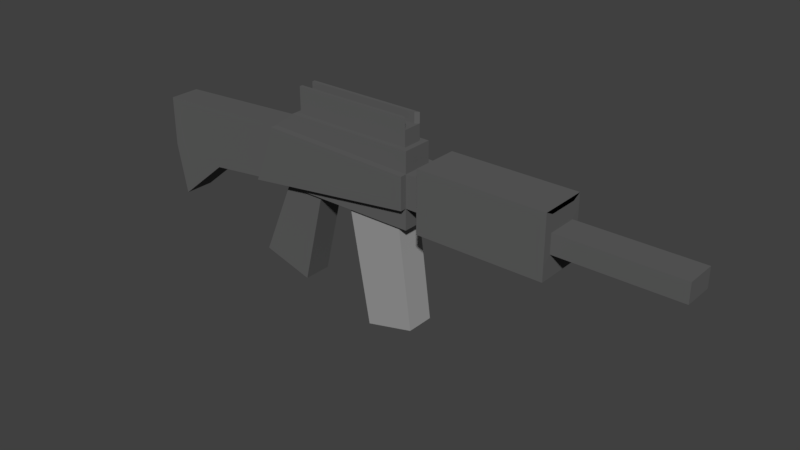 # Source: AssaultRifle.blend  (saved by Blender 2.79.0; exported with 4.5.12 LTS)
import bpy
from mathutils import Matrix  # noqa: F401  (used for matrix-valued properties, if any)

bpy.ops.wm.read_factory_settings(use_empty=True)
scene = bpy.context.scene
scene.name = 'Scene'

# ---- collections
col_collection_1 = bpy.data.collections.new('Collection 1'); scene.collection.children.link(col_collection_1)

# ---- materials (node trees are filled in below, after node groups)
mat_gun = bpy.data.materials.new('Gun')
mat_gun.alpha_threshold = 0.0
mat_gun.use_transparent_shadow = False
mat_gun.diffuse_color = (0.1191, 0.1191, 0.1191, 1.0)
mat_gun.roughness = 0.5
mat_gun.specular_intensity = 0.0
mat_clip = bpy.data.materials.new('Clip')
mat_clip.alpha_threshold = 0.0
mat_clip.use_transparent_shadow = False
mat_clip.diffuse_color = (0.3363, 0.3363, 0.3363, 1.0)
mat_clip.roughness = 0.5
mat_clip.specular_intensity = 0.0

# ---- material node trees

# ---- world
world_world = bpy.data.worlds.new('World'); scene.world = world_world
world_world.color = (0.05088, 0.05088, 0.05088)
world_world.use_sun_shadow = False
world_world.sun_shadow_jitter_overblur = 0.0
world_world.cycles.sampling_method = 'MANUAL'

# ---- meshes
me_gun = bpy.data.meshes.new('Gun')
me_gun.from_pydata([(-3.377, -0.3684, -0.2334), (-2.869, -0.3684, 1.142), (-3.377, 0.3385, -0.2334), (-2.869, 0.3385, 1.142), (0.7224, -0.3684, 0.2874), (0.7224, -0.3684, 1.036), (0.7224, 0.3385, 0.2874), (0.7224, 0.3385, 1.036), (1.151, 0.3385, 1.036), (1.151, 0.3385, 0.2874), (1.151, -0.3684, 0.2874), (1.151, -0.3684, 1.036), (1.151, 0.5385, 1.348), (1.151, 0.5385, -0.06934), (1.151, -0.5684, -0.06934), (1.151, -0.5684, 1.348), (4.089, 0.5385, 1.348), (4.089, 0.5385, -0.06934), (4.089, -0.5684, -0.06934), (4.089, -0.5684, 1.348), (6.823, 0.3385, 0.871), (6.823, 0.3385, 0.431), (6.823, -0.3684, 0.431), (6.823, -0.3684, 0.871), (-2.869, 0.3385, -0.2023), (-2.869, -0.3684, -0.2023), (0.7224, 0.3385, -0.2023), (0.7224, -0.3684, -0.2023), (-6.267, 0.3385, -0.2023), (-6.267, -0.3684, -0.2023), (-6.267, -0.3684, 0.9545), (-6.267, 0.3385, 0.9545), (-4.823, 0.3385, -0.4002), (-4.823, -0.3684, -0.4002), (-6.035, 0.3385, -1.405), (-6.035, -0.3684, -1.405), (-2.56, 0.3719, -0.06705), (-2.56, -0.2948, -0.06705), (-0.4748, 0.3385, -0.2023), (-1.672, 0.3385, -0.2023), (0.7224, -0.2948, -0.2023), (0.7224, 0.3719, -0.2023), (-1.672, -0.3684, -0.2023), (-0.4748, -0.3684, -0.2023), (-1.672, 0.3719, -0.2023), (-1.672, -0.2948, -0.2023), (-0.4748, 0.3719, -0.2023), (-0.4748, -0.2948, -0.2023), (-3.395, 0.3719, -2.033), (-3.395, -0.2948, -2.033), (-2.198, 0.3719, -2.395), (-2.198, -0.2948, -2.395), (0.4763, -0.2948, -0.2023), (0.4763, 0.3719, -0.2023), (-0.8271, 0.3719, -0.2023), (-0.8271, -0.2948, -0.2023), (0.7895, -0.2948, -2.581), (0.7895, 0.3719, -2.581), (-0.3462, 0.3719, -2.85), (-0.3462, -0.2948, -2.85), (-2.231, -0.2401, 1.526), (-2.231, 0.2103, 1.526), (0.5941, 0.2103, 1.526), (0.5941, -0.2401, 1.526), (4.089, 0.3385, 1.248), (4.089, -0.3684, 1.248), (4.089, -0.3684, 0.871), (4.089, 0.3385, 0.871), (4.089, 0.3385, 0.431), (4.089, -0.3684, 0.431), (-3.395, 0.3719, -2.033), (-3.395, -0.2948, -2.033), (-2.198, 0.3719, -2.395), (-2.198, -0.2948, -2.395), (-3.377, -0.5184, -0.2334), (-2.869, -0.5184, 1.142), (0.7224, -0.5184, 1.036), (0.7224, -0.5184, 0.2874), (-2.869, 0.4885, 1.142), (-3.377, 0.4885, -0.2334), (0.7224, 0.4885, 0.2874), (0.7224, 0.4885, 1.036), (-2.359, 0.3385, 1.526), (0.7224, 0.3385, 1.526), (0.7224, -0.3684, 1.526), (-2.359, -0.3684, 1.526), (-2.231, 0.1339, 1.892), (0.5178, 0.1339, 1.892), (0.5178, -0.1638, 1.892), (-2.231, -0.1638, 1.892), (-2.231, 0.2103, 1.892), (0.5941, 0.2103, 1.892), (0.5941, -0.2401, 1.892), (-2.231, -0.2401, 1.892), (-2.231, 0.2103, 2.132), (0.5941, 0.2103, 2.132), (0.5941, -0.2401, 2.132), (-2.231, -0.2401, 2.132), (-2.231, 0.1339, 2.132), (0.5178, 0.1339, 2.132), (0.5178, -0.1638, 2.132), (-2.231, -0.1638, 2.132), (-3.377, 0.1029, -0.2334), (-3.377, -0.1327, -0.2334), (-2.869, -0.1327, 1.142), (-2.869, 0.1029, 1.142), (0.7224, 0.1029, 1.036), (0.7224, -0.1327, 1.036), (1.151, 0.1029, 1.036), (1.151, -0.1327, 1.036), (1.151, 0.1696, 1.348), (1.151, -0.1994, 1.348), (-6.267, 0.1029, -0.2023), (-6.267, -0.1327, -0.2023), (-6.267, -0.1327, 0.9545), (-6.267, 0.1029, 0.9545), (-4.823, 0.1029, -0.4002), (-4.823, -0.1327, -0.4002), (-6.035, 0.1029, -1.405), (-6.035, -0.1327, -1.405), (0.7224, 0.1029, 1.526), (0.7224, -0.1327, 1.526), (-2.359, -0.1327, 1.526), (-2.359, 0.1029, 1.526), (0.5941, 0.06015, 1.526), (0.5941, -0.08998, 1.526), (-2.231, -0.08998, 1.526), (-2.231, 0.06015, 1.526), (0.5941, 0.06015, 1.892), (0.5941, -0.08998, 1.892), (-2.231, -0.08998, 1.892), (-2.231, 0.06015, 1.892), (-1.691, 0.0347, 1.892), (-1.691, -0.06454, 1.892), (-2.231, -0.06454, 1.892), (-2.231, 0.0347, 1.892), (-1.691, 0.0347, 1.982), (-1.691, -0.06454, 1.982), (-2.231, -0.06454, 1.982), (-2.231, 0.0347, 1.982)], [], [(105, 3, 31, 115), (6, 2, 79, 80), (107, 5, 11, 109), (5, 1, 75, 76), (4, 0, 25, 42, 43, 27), (11, 10, 14, 15), (6, 7, 8, 9), (5, 4, 10, 11), (4, 6, 9, 10), (14, 13, 17, 18), (10, 9, 13, 14), (109, 11, 15, 111), (9, 8, 12, 13), (67, 66, 23, 20), (12, 110, 111, 15, 19, 16), (13, 12, 16, 17), (15, 14, 18, 19), (68, 67, 20, 21), (66, 69, 22, 23), (69, 68, 21, 22), (47, 40, 27, 43), (2, 6, 26, 38, 39, 24), (0, 103, 102, 2, 24, 36, 37, 25), (6, 4, 27, 40, 41, 26), (112, 115, 31, 28), (112, 28, 34, 118), (3, 2, 28, 31), (0, 1, 30, 29), (117, 33, 35, 119), (28, 2, 32, 34), (103, 0, 33, 117), (29, 35, 33, 0), (37, 45, 42, 25), (45, 47, 43, 42), (24, 39, 44, 36), (45, 37, 49, 51), (39, 38, 46, 44), (44, 46, 47, 45), (38, 26, 41, 46), (40, 47, 55, 52), (48, 50, 72, 70), (36, 44, 50, 48), (37, 36, 48, 49), (44, 45, 51, 50), (54, 53, 57, 58), (47, 46, 54, 55), (46, 41, 53, 54), (41, 40, 52, 53), (58, 57, 56, 59), (53, 52, 56, 57), (52, 55, 59, 56), (55, 54, 58, 59), (104, 1, 85, 122), (1, 5, 84, 85), (7, 3, 82, 83), (16, 19, 65, 64), (18, 17, 68, 69), (19, 18, 69, 66), (17, 16, 67, 68), (16, 19, 66, 67), (70, 72, 73, 71), (49, 48, 70, 71), (51, 49, 71, 73), (50, 51, 73, 72), (77, 76, 75, 74), (4, 5, 76, 77), (1, 0, 74, 75), (0, 4, 77, 74), (79, 78, 81, 80), (3, 7, 81, 78), (2, 3, 78, 79), (7, 6, 80, 81), (21, 20, 23, 22), (106, 7, 83, 120), (124, 62, 91, 128), (61, 62, 83, 82), (63, 60, 85, 84), (125, 63, 84, 121), (127, 61, 82, 123), (134, 89, 88, 133), (62, 61, 90, 91), (126, 60, 93, 130), (60, 63, 92, 93), (91, 90, 94, 95), (87, 91, 95, 99), (133, 88, 92, 129), (135, 86, 90, 131), (98, 99, 95, 94), (100, 101, 97, 96), (88, 89, 101, 100), (92, 88, 100, 96), (90, 86, 98, 94), (93, 92, 96, 97), (86, 87, 99, 98), (89, 93, 97, 101), (89, 134, 130, 93), (134, 135, 131, 130), (87, 132, 128, 91), (132, 133, 129, 128), (61, 127, 131, 90), (127, 126, 130, 131), (86, 135, 132, 87), (134, 133, 137, 138), (60, 126, 122, 85), (126, 127, 123, 122), (62, 124, 120, 83), (124, 125, 121, 120), (63, 125, 129, 92), (125, 124, 128, 129), (5, 107, 121, 84), (107, 106, 120, 121), (3, 105, 123, 82), (105, 104, 122, 123), (2, 102, 116, 32), (102, 103, 117, 116), (32, 116, 118, 34), (116, 117, 119, 118), (29, 113, 119, 35), (113, 112, 118, 119), (29, 30, 114, 113), (113, 114, 115, 112), (8, 108, 110, 12), (108, 109, 111, 110), (7, 106, 108, 8), (106, 107, 109, 108), (1, 104, 114, 30), (104, 105, 115, 114), (139, 138, 137, 136), (135, 134, 138, 139), (133, 132, 136, 137), (132, 135, 139, 136)])
me_gun.polygons.foreach_set('material_index', [0, 0, 0, 0, 0, 0, 0, 0, 0, 0, 0, 0, 0, 0, 0, 0, 0, 0, 0, 0, 0, 0, 0, 0, 0, 0, 0, 0, 0, 0, 0, 0, 0, 0, 0, 0, 0, 0, 0, 0, 0, 0, 0, 0, 1, 0, 0, 0, 1, 1, 1, 1, 0, 0, 0, 0, 0, 0, 0, 0, 0, 0, 0, 0, 0, 0, 0, 0, 0, 0, 0, 0, 0, 0, 0, 0, 0, 0, 0, 0, 0, 0, 0, 0, 0, 0, 0, 0, 0, 0, 0, 0, 0, 0, 0, 0, 0, 0, 0, 0, 0, 0, 0, 0, 0, 0, 0, 0, 0, 0, 0, 0, 0, 0, 0, 0, 0, 0, 0, 0, 0, 0, 0, 0, 0, 0, 0, 0, 0, 0, 0])
me_gun.materials.append(mat_gun)
me_gun.materials.append(mat_clip)
me_gun.use_remesh_preserve_volume = False
me_gun.use_remesh_preserve_attributes = False
me_gun.use_mirror_vertex_groups = False
me_gun.update()

# ---- objects
ob_gun = bpy.data.objects.new('Gun', me_gun)

# ---- transforms, parenting, visibility, modifiers, constraints
ob_gun.location = (0.0, 0.0, 0.3877)
ob_gun.lineart.crease_threshold = 0.0

# ---- collection membership
col_collection_1.objects.link(ob_gun)

# ---- scene / render settings (as saved in the file)
scene.frame_start = 1; scene.frame_end = 250; scene.frame_set(101)
scene.render.engine = 'BLENDER_EEVEE_NEXT'
scene.render.resolution_percentage = 50
scene.render.dither_intensity = 0.0
scene.cycles.use_denoising = False
scene.cycles.samples = 128
scene.cycles.sampling_pattern = 'TABULATED_SOBOL'
scene.cycles.use_adaptive_sampling = False
scene.cycles.use_light_tree = False
scene.cycles.blur_glossy = 0.0
scene.cycles.sample_clamp_indirect = 0.0
scene.view_settings.view_transform = 'Standard'
bpy.context.view_layer.update()

# ---- added for rendering (the .blend has no active camera and no usable light): camera, sun
cam_auto = bpy.data.cameras.new('AutoCamera')
cam_auto.lens = 50.0
cam_auto.sensor_width = 36.0
cam_auto.clip_end = 1000.0
ob_auto_camera = bpy.data.objects.new('AutoCamera', cam_auto)
scene.collection.objects.link(ob_auto_camera)
ob_auto_camera.location = (13.2766, -15.6137, 10.4282)
ob_auto_camera.rotation_euler = (1.09748, -7.21219e-08, 0.694738)
scene.camera = ob_auto_camera
light_auto_sun = bpy.data.lights.new('AutoSun', 'SUN')
light_auto_sun.energy = 3.0
light_auto_sun.angle = 0.0523599
ob_auto_sun = bpy.data.objects.new('AutoSun', light_auto_sun)
scene.collection.objects.link(ob_auto_sun)
ob_auto_sun.rotation_euler = (0.872665, 0.174533, 0.523599)
bpy.context.view_layer.update()
